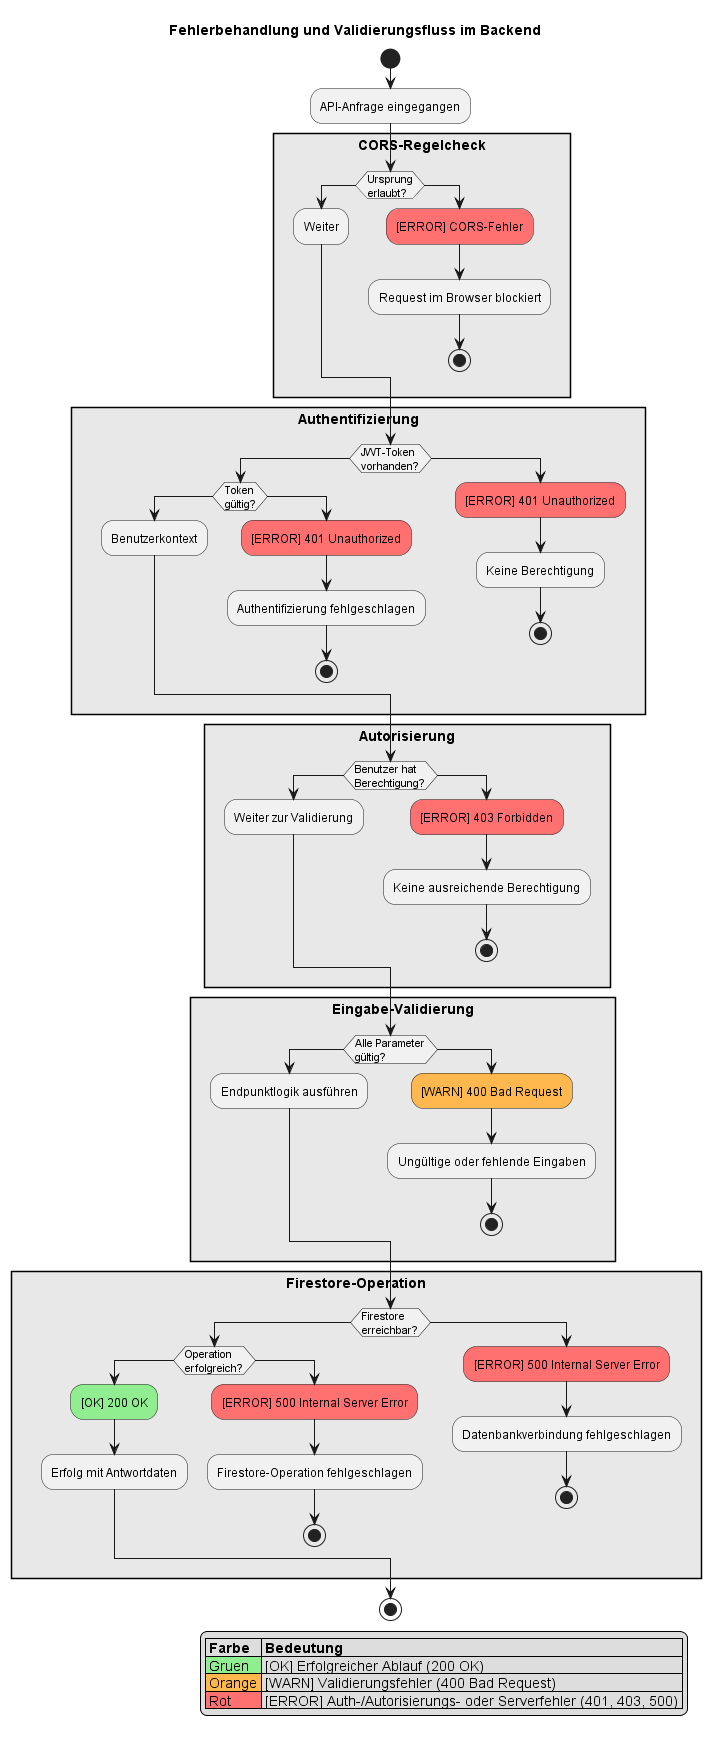

The diagram above was rendered by PlantUML. Its source (embedded in the PNG):
@startuml Error_Handling_Flow

title Fehlerbehandlung und Validierungsfluss im Backend
skinparam monochrome false
hide footbox

start
:API-Anfrage eingegangen;

rectangle "<b>CORS-Regelcheck</b>" #E8E8E8 {
  if (Ursprung\nerlaubt?) then
    :Weiter;
  else
    #FF7070:[ERROR] CORS-Fehler;
    :Request im Browser blockiert;
    stop
  endif
}

rectangle "<b>Authentifizierung</b>" #E8E8E8 {
  if (JWT-Token\nvorhanden?) then
    if (Token\ngültig?) then
      :Benutzerkontext;
    else
      #FF7070:[ERROR] 401 Unauthorized;
      :Authentifizierung fehlgeschlagen;
      stop
    endif
  else
    #FF7070:[ERROR] 401 Unauthorized;
    :Keine Berechtigung;
    stop
  endif
}

rectangle "<b>Autorisierung</b>" #E8E8E8 {
  if (Benutzer hat\nBerechtigung?) then
    :Weiter zur Validierung;
  else
    #FF7070:[ERROR] 403 Forbidden;
    :Keine ausreichende Berechtigung;
    stop
  endif
}

rectangle "<b>Eingabe-Validierung</b>" #E8E8E8 {
  if (Alle Parameter\ngültig?) then
    :Endpunktlogik ausführen;
  else
    #FFB84D:[WARN] 400 Bad Request;
    :Ungültige oder fehlende Eingaben;
    stop
  endif
}

rectangle "<b>Firestore-Operation</b>" #E8E8E8 {
  if (Firestore\nerreichbar?) then
    if (Operation\nerfolgreich?) then
      #90EE90:[OK] 200 OK;
      :Erfolg mit Antwortdaten;
    else
      #FF7070:[ERROR] 500 Internal Server Error;
      :Firestore-Operation fehlgeschlagen;
      stop
    endif
  else
    #FF7070:[ERROR] 500 Internal Server Error;
    :Datenbankverbindung fehlgeschlagen;
    stop
  endif
}

stop

legend right
|= Farbe |= Bedeutung |
|<#90EE90> Gruen | [OK] Erfolgreicher Ablauf (200 OK) |
|<#FFB84D> Orange | [WARN] Validierungsfehler (400 Bad Request) |
|<#FF7070> Rot | [ERROR] Auth-/Autorisierungs- oder Serverfehler (401, 403, 500) |
endlegend

@enduml